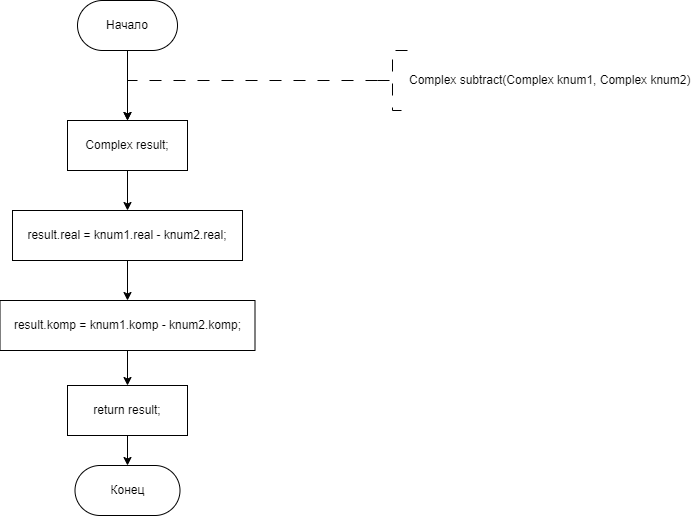

The diagram above was exported from draw.io. Its source (the exported page's mxGraphModel, read from the mxfile embedded in the PNG):
<mxGraphModel dx="841" dy="558" grid="1" gridSize="10" guides="1" tooltips="1" connect="1" arrows="1" fold="1" page="1" pageScale="1" pageWidth="827" pageHeight="1169" math="0" shadow="0">
  <root>
    <mxCell id="WIyWlLk6GJQsqaUBKTNV-0" />
    <mxCell id="WIyWlLk6GJQsqaUBKTNV-1" parent="WIyWlLk6GJQsqaUBKTNV-0" />
    <mxCell id="o_0hTsx-fe2tSDhcJsS4-33" style="edgeStyle=orthogonalEdgeStyle;rounded=0;orthogonalLoop=1;jettySize=auto;html=1;exitX=1;exitY=0.5;exitDx=0;exitDy=0;entryX=0.5;entryY=0;entryDx=0;entryDy=0;" edge="1" parent="WIyWlLk6GJQsqaUBKTNV-1" target="o_0hTsx-fe2tSDhcJsS4-31">
      <mxGeometry relative="1" as="geometry">
        <mxPoint x="320.0000000000001" y="570" as="targetPoint" />
        <mxPoint x="390" y="392.5" as="sourcePoint" />
        <Array as="points">
          <mxPoint x="480" y="392" />
          <mxPoint x="480" y="570" />
          <mxPoint x="300" y="570" />
        </Array>
      </mxGeometry>
    </mxCell>
    <mxCell id="o_0hTsx-fe2tSDhcJsS4-62" style="edgeStyle=orthogonalEdgeStyle;rounded=0;orthogonalLoop=1;jettySize=auto;html=1;exitX=1;exitY=0.5;exitDx=0;exitDy=0;" edge="1" parent="WIyWlLk6GJQsqaUBKTNV-1" target="o_0hTsx-fe2tSDhcJsS4-59">
      <mxGeometry relative="1" as="geometry">
        <mxPoint x="385" y="1078.4400000000005" as="sourcePoint" />
        <Array as="points">
          <mxPoint x="510" y="1078" />
          <mxPoint x="510" y="1530" />
          <mxPoint x="300" y="1530" />
        </Array>
      </mxGeometry>
    </mxCell>
    <mxCell id="o_0hTsx-fe2tSDhcJsS4-57" style="edgeStyle=orthogonalEdgeStyle;rounded=0;orthogonalLoop=1;jettySize=auto;html=1;exitX=1;exitY=0.5;exitDx=0;exitDy=0;entryX=0.5;entryY=0;entryDx=0;entryDy=0;" edge="1" parent="WIyWlLk6GJQsqaUBKTNV-1" target="o_0hTsx-fe2tSDhcJsS4-55">
      <mxGeometry relative="1" as="geometry">
        <mxPoint x="385" y="1232.3400000000001" as="sourcePoint" />
        <Array as="points">
          <mxPoint x="470" y="1232" />
          <mxPoint x="470" y="1380" />
          <mxPoint x="300" y="1380" />
        </Array>
      </mxGeometry>
    </mxCell>
    <mxCell id="o_0hTsx-fe2tSDhcJsS4-72" style="edgeStyle=orthogonalEdgeStyle;rounded=0;orthogonalLoop=1;jettySize=auto;html=1;exitX=1;exitY=0.5;exitDx=0;exitDy=0;entryX=0.5;entryY=0;entryDx=0;entryDy=0;" edge="1" parent="WIyWlLk6GJQsqaUBKTNV-1" target="o_0hTsx-fe2tSDhcJsS4-70">
      <mxGeometry relative="1" as="geometry">
        <mxPoint x="370" y="1891.75" as="sourcePoint" />
        <Array as="points">
          <mxPoint x="450" y="1892" />
          <mxPoint x="450" y="2060" />
          <mxPoint x="300" y="2060" />
        </Array>
      </mxGeometry>
    </mxCell>
    <mxCell id="o_0hTsx-fe2tSDhcJsS4-83" style="edgeStyle=orthogonalEdgeStyle;rounded=0;orthogonalLoop=1;jettySize=auto;html=1;exitX=1;exitY=0.5;exitDx=0;exitDy=0;entryX=0.5;entryY=0;entryDx=0;entryDy=0;" edge="1" parent="WIyWlLk6GJQsqaUBKTNV-1" target="o_0hTsx-fe2tSDhcJsS4-81">
      <mxGeometry relative="1" as="geometry">
        <mxPoint x="400" y="2307.5" as="sourcePoint" />
        <Array as="points">
          <mxPoint x="460" y="2308" />
          <mxPoint x="460" y="2460" />
          <mxPoint x="300" y="2460" />
        </Array>
      </mxGeometry>
    </mxCell>
    <mxCell id="o_0hTsx-fe2tSDhcJsS4-133" value="" style="edgeStyle=orthogonalEdgeStyle;rounded=0;orthogonalLoop=1;jettySize=auto;html=1;entryX=0.5;entryY=0;entryDx=0;entryDy=0;" edge="1" parent="WIyWlLk6GJQsqaUBKTNV-1" source="o_0hTsx-fe2tSDhcJsS4-134" target="o_0hTsx-fe2tSDhcJsS4-139">
      <mxGeometry relative="1" as="geometry">
        <mxPoint x="340" y="320" as="targetPoint" />
      </mxGeometry>
    </mxCell>
    <mxCell id="o_0hTsx-fe2tSDhcJsS4-134" value="Начало" style="rounded=1;whiteSpace=wrap;html=1;arcSize=50;" vertex="1" parent="WIyWlLk6GJQsqaUBKTNV-1">
      <mxGeometry x="290" y="200" width="100" height="50" as="geometry" />
    </mxCell>
    <mxCell id="o_0hTsx-fe2tSDhcJsS4-135" value="" style="edgeStyle=orthogonalEdgeStyle;rounded=0;orthogonalLoop=1;jettySize=auto;html=1;strokeWidth=1;dashed=1;dashPattern=12 12;entryX=0.5;entryY=0;entryDx=0;entryDy=0;" edge="1" parent="WIyWlLk6GJQsqaUBKTNV-1" source="o_0hTsx-fe2tSDhcJsS4-136" target="o_0hTsx-fe2tSDhcJsS4-139">
      <mxGeometry relative="1" as="geometry">
        <Array as="points">
          <mxPoint x="340" y="280" />
        </Array>
        <mxPoint x="340" y="320" as="targetPoint" />
      </mxGeometry>
    </mxCell>
    <mxCell id="o_0hTsx-fe2tSDhcJsS4-136" value="Complex subtract(Complex knum1, Complex knum2)" style="strokeWidth=1;html=1;shape=mxgraph.flowchart.annotation_2;align=left;labelPosition=right;pointerEvents=1;dashed=1;dashPattern=12 12;" vertex="1" parent="WIyWlLk6GJQsqaUBKTNV-1">
      <mxGeometry x="590" y="250" width="30" height="60" as="geometry" />
    </mxCell>
    <mxCell id="o_0hTsx-fe2tSDhcJsS4-137" value="Конец" style="rounded=1;whiteSpace=wrap;html=1;arcSize=50;" vertex="1" parent="WIyWlLk6GJQsqaUBKTNV-1">
      <mxGeometry x="287.5" y="665" width="105" height="50" as="geometry" />
    </mxCell>
    <mxCell id="o_0hTsx-fe2tSDhcJsS4-138" value="" style="edgeStyle=orthogonalEdgeStyle;rounded=0;orthogonalLoop=1;jettySize=auto;html=1;" edge="1" parent="WIyWlLk6GJQsqaUBKTNV-1" source="o_0hTsx-fe2tSDhcJsS4-139" target="o_0hTsx-fe2tSDhcJsS4-141">
      <mxGeometry relative="1" as="geometry" />
    </mxCell>
    <mxCell id="o_0hTsx-fe2tSDhcJsS4-139" value="&lt;div&gt;Complex result;&lt;/div&gt;" style="whiteSpace=wrap;html=1;" vertex="1" parent="WIyWlLk6GJQsqaUBKTNV-1">
      <mxGeometry x="280" y="320" width="120" height="50" as="geometry" />
    </mxCell>
    <mxCell id="o_0hTsx-fe2tSDhcJsS4-147" value="" style="edgeStyle=orthogonalEdgeStyle;rounded=0;orthogonalLoop=1;jettySize=auto;html=1;" edge="1" parent="WIyWlLk6GJQsqaUBKTNV-1" source="o_0hTsx-fe2tSDhcJsS4-141" target="o_0hTsx-fe2tSDhcJsS4-146">
      <mxGeometry relative="1" as="geometry" />
    </mxCell>
    <mxCell id="o_0hTsx-fe2tSDhcJsS4-141" value="result.real = knum1.real - knum2.real;" style="whiteSpace=wrap;html=1;" vertex="1" parent="WIyWlLk6GJQsqaUBKTNV-1">
      <mxGeometry x="225" y="410" width="230" height="50" as="geometry" />
    </mxCell>
    <mxCell id="o_0hTsx-fe2tSDhcJsS4-142" value="" style="edgeStyle=orthogonalEdgeStyle;rounded=0;orthogonalLoop=1;jettySize=auto;html=1;" edge="1" parent="WIyWlLk6GJQsqaUBKTNV-1" source="o_0hTsx-fe2tSDhcJsS4-143" target="o_0hTsx-fe2tSDhcJsS4-137">
      <mxGeometry relative="1" as="geometry" />
    </mxCell>
    <mxCell id="o_0hTsx-fe2tSDhcJsS4-143" value="return result;" style="whiteSpace=wrap;html=1;" vertex="1" parent="WIyWlLk6GJQsqaUBKTNV-1">
      <mxGeometry x="280" y="585" width="120" height="50" as="geometry" />
    </mxCell>
    <mxCell id="o_0hTsx-fe2tSDhcJsS4-148" value="" style="edgeStyle=orthogonalEdgeStyle;rounded=0;orthogonalLoop=1;jettySize=auto;html=1;" edge="1" parent="WIyWlLk6GJQsqaUBKTNV-1" source="o_0hTsx-fe2tSDhcJsS4-146" target="o_0hTsx-fe2tSDhcJsS4-143">
      <mxGeometry relative="1" as="geometry" />
    </mxCell>
    <mxCell id="o_0hTsx-fe2tSDhcJsS4-146" value="result.komp = knum1.komp - knum2.komp;" style="whiteSpace=wrap;html=1;" vertex="1" parent="WIyWlLk6GJQsqaUBKTNV-1">
      <mxGeometry x="212.5" y="500" width="255" height="50" as="geometry" />
    </mxCell>
  </root>
</mxGraphModel>